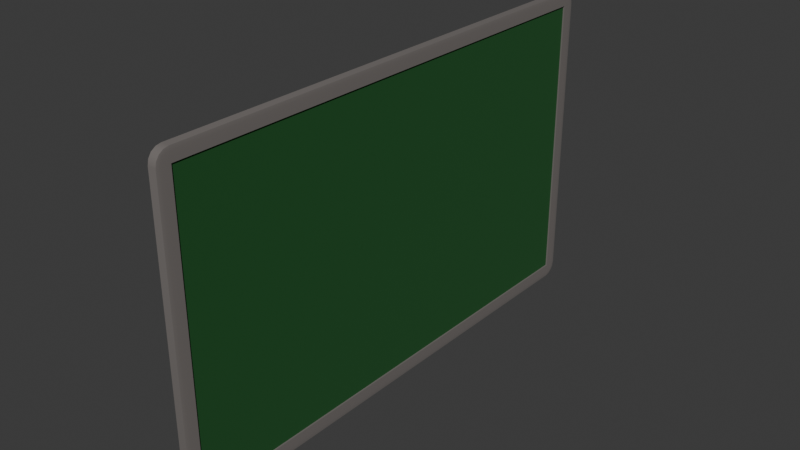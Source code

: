 # Source: board_green_gray_.blend  (saved by Blender 4.3.34; exported with 4.5.12 LTS)
import bpy
from mathutils import Matrix  # noqa: F401  (used for matrix-valued properties, if any)

bpy.ops.wm.read_factory_settings(use_empty=True)
scene = bpy.context.scene
scene.name = 'Scene'

# ---- collections
col_collection = bpy.data.collections.new('Collection'); scene.collection.children.link(col_collection)

# ---- materials (node trees are filled in below, after node groups)
mat_material = bpy.data.materials.new('Material')
mat_material.alpha_threshold = 0.0
mat_material.roughness = 0.5
mat_material.line_color = (0.0, 0.0, 0.0, 1.0)
mat_material_001 = bpy.data.materials.new('Material.001')

# ---- node groups
ng_smooth_by_angle = bpy.data.node_groups.new('Smooth by Angle', 'GeometryNodeTree')
_s = ng_smooth_by_angle.interface.new_socket(name='Mesh', in_out='OUTPUT', socket_type='NodeSocketGeometry')
_s = ng_smooth_by_angle.interface.new_socket(name='Mesh', in_out='INPUT', socket_type='NodeSocketGeometry')
_s = ng_smooth_by_angle.interface.new_socket(name='Angle', in_out='INPUT', socket_type='NodeSocketFloat')
_s.subtype = 'ANGLE'
_s.default_value = 0.5236
_s.min_value = 0.0
_s.max_value = 3.142
_s.description = 'Maximum face angle for smooth edges'
_s = ng_smooth_by_angle.interface.new_socket(name='Ignore Sharpness', in_out='INPUT', socket_type='NodeSocketBool')
_s.force_non_field = True
ng_smooth_by_angle.description = 'Set the sharpness of mesh edges based on the angle between the neighboring faces'
ng_smooth_by_angle.is_modifier = True
_N = ng_smooth_by_angle.nodes; _L = ng_smooth_by_angle.links
n0 = _N.new('GeometryNodeSetShadeSmooth'); n0.name = 'Set Shade Smooth'; n0.location = (120, -80)
n0.domain = 'EDGE'
n1 = _N.new('GeometryNodeSetShadeSmooth'); n1.name = 'Set Shade Smooth.001'; n1.location = (300, -80)
n2 = _N.new('NodeGroupOutput'); n2.name = 'Group Output'; n2.location = (480, -80)
n3 = _N.new('GeometryNodeInputMeshEdgeAngle'); n3.name = 'Edge Angle'; n3.location = (-440, -240)
n4 = _N.new('NodeGroupInput'); n4.name = 'Group Input'; n4.location = (-80, -80)
n5 = _N.new('GeometryNodeInputEdgeSmooth'); n5.name = 'Is Edge Smooth'; n5.location = (-260, -120)
n6 = _N.new('GeometryNodeInputShadeSmooth'); n6.name = 'Is Shade Smooth'; n6.location = (-440, -397)
n7 = _N.new('FunctionNodeCompare'); n7.name = 'Compare'; n7.location = (-260, -260)
n7.operation = 'LESS_EQUAL'
n7.inputs[6].default_value = (0.0, 0.0, 0.0, 0.0)
n7.inputs[7].default_value = (0.0, 0.0, 0.0, 0.0)
n8 = _N.new('FunctionNodeBooleanMath'); n8.name = 'Boolean Math.001'; n8.location = (-80, -260)
n9 = _N.new('NodeGroupInput'); n9.name = 'Group Input.001'; n9.location = (-440, -329)
n10 = _N.new('NodeGroupInput'); n10.name = 'Group Input.002'; n10.location = (-259, -189)
n11 = _N.new('FunctionNodeBooleanMath'); n11.name = 'Boolean Math'; n11.location = (-80, -149)
n11.operation = 'OR'
n12 = _N.new('FunctionNodeBooleanMath'); n12.name = 'Boolean Math.002'; n12.location = (-260, -380)
n12.operation = 'OR'
n13 = _N.new('NodeGroupInput'); n13.name = 'Group Input.003'; n13.location = (-440, -460)
_L.new(n3.outputs[0], n7.inputs[0])
_L.new(n1.outputs[0], n2.inputs[0])
_L.new(n9.outputs[1], n7.inputs[1])
_L.new(n7.outputs[0], n8.inputs[0])
_L.new(n4.outputs[0], n0.inputs[0])
_L.new(n0.outputs[0], n1.inputs[0])
_L.new(n8.outputs[0], n0.inputs[2])
_L.new(n10.outputs[2], n11.inputs[1])
_L.new(n5.outputs[0], n11.inputs[0])
_L.new(n11.outputs[0], n0.inputs[1])
_L.new(n13.outputs[2], n12.inputs[1])
_L.new(n6.outputs[0], n12.inputs[0])
_L.new(n12.outputs[0], n8.inputs[1])
n2.is_active_output = True

# ---- material node trees
mat_material.use_nodes = True; mat_material.node_tree.nodes.clear()
_N = mat_material.node_tree.nodes; _L = mat_material.node_tree.links
n0 = _N.new('ShaderNodeOutputMaterial'); n0.name = 'Material Output'; n0.location = (300, 300)
n1 = _N.new('ShaderNodeBsdfPrincipled'); n1.name = 'Principled BSDF'; n1.location = (10, 300)
n1.inputs[0].default_value = (0.174, 0.1571, 0.1487, 1.0)
n1.inputs[2].default_value = 1.0
n1.inputs[3].default_value = 1.45
_L.new(n1.outputs[0], n0.inputs[0])
n0.is_active_output = True
mat_material_001.use_nodes = True; mat_material_001.node_tree.nodes.clear()
_N = mat_material_001.node_tree.nodes; _L = mat_material_001.node_tree.links
n0 = _N.new('ShaderNodeBsdfPrincipled'); n0.name = 'Principled BSDF'; n0.location = (10, 300)
n0.inputs[0].default_value = (0.0061, 0.08398, 0.0139, 1.0)
n0.inputs[2].default_value = 1.0
n1 = _N.new('ShaderNodeOutputMaterial'); n1.name = 'Material Output'; n1.location = (300, 300)
_L.new(n0.outputs[0], n1.inputs[0])
n1.is_active_output = True

# ---- world
world_world = bpy.data.worlds.new('World'); scene.world = world_world
world_world.use_nodes = True; world_world.node_tree.nodes.clear()
_N = world_world.node_tree.nodes; _L = world_world.node_tree.links
n0 = _N.new('ShaderNodeOutputWorld'); n0.name = 'World Output'; n0.location = (300, 300)
n1 = _N.new('ShaderNodeBackground'); n1.name = 'Background'; n1.location = (10, 300)
n1.inputs[0].default_value = (0.05088, 0.05088, 0.05088, 1.0)
_L.new(n1.outputs[0], n0.inputs[0])
n0.is_active_output = True
world_world.color = (0.05088, 0.05088, 0.05088)
world_world.sun_shadow_jitter_overblur = 0.0

# ---- meshes
me_cube_001 = bpy.data.meshes.new('Cube.001')
me_cube_001.from_pydata([(-0.06789, -2.31, -2.52), (-0.06789, -2.52, -2.31), (-0.06789, -2.391, -2.504), (-0.06789, -2.459, -2.459), (-0.06789, -2.504, -2.391), (-0.06789, -2.52, 2.31), (-0.06789, -2.31, 2.52), (-0.06789, -2.504, 2.391), (-0.06789, -2.459, 2.459), (-0.06789, -2.391, 2.504), (-0.06789, 5.744, -2.31), (-0.06789, 5.535, -2.52), (-0.06789, 5.729, -2.391), (-0.06789, 5.683, -2.459), (-0.06789, 5.615, -2.504), (-0.06789, 5.535, 2.52), (-0.06789, 5.744, 2.31), (-0.06789, 5.615, 2.504), (-0.06789, 5.683, 2.459), (-0.06789, 5.729, 2.391), (0.06224, -2.31, -2.52), (0.06789, -2.31, -2.31), (0.06224, -2.52, -2.31), (0.06441, -2.31, -2.504), (0.06624, -2.31, -2.459), (0.06224, -2.391, -2.504), (0.06446, -2.393, -2.485), (0.06595, -2.388, -2.448), (0.06551, -2.431, -2.431), (0.06746, -2.391, -2.31), (0.06624, -2.459, -2.31), (0.06746, -2.31, -2.391), (0.06694, -2.393, -2.393), (0.06595, -2.448, -2.388), (0.06224, -2.504, -2.391), (0.06224, -2.459, -2.459), (0.06441, -2.504, -2.31), (0.06446, -2.485, -2.393), (0.06435, -2.448, -2.448), (0.06224, -2.31, 2.52), (0.06224, -2.52, 2.31), (0.06789, -2.31, 2.31), (0.06224, -2.391, 2.504), (0.06224, -2.459, 2.459), (0.06441, -2.31, 2.504), (0.06446, -2.393, 2.485), (0.06435, -2.448, 2.448), (0.06551, -2.431, 2.431), (0.06441, -2.504, 2.31), (0.06624, -2.459, 2.31), (0.06224, -2.504, 2.391), (0.06446, -2.485, 2.393), (0.06595, -2.448, 2.388), (0.06746, -2.31, 2.391), (0.06624, -2.31, 2.459), (0.06746, -2.391, 2.31), (0.06694, -2.393, 2.393), (0.06595, -2.388, 2.448), (0.06224, 5.535, -2.52), (0.06224, 5.744, -2.31), (0.06789, 5.535, -2.31), (0.06224, 5.615, -2.504), (0.06224, 5.683, -2.459), (0.06441, 5.535, -2.504), (0.06446, 5.617, -2.485), (0.06435, 5.672, -2.448), (0.06551, 5.656, -2.431), (0.06441, 5.729, -2.31), (0.06624, 5.683, -2.31), (0.06224, 5.729, -2.391), (0.06446, 5.709, -2.393), (0.06595, 5.672, -2.388), (0.06746, 5.535, -2.391), (0.06624, 5.535, -2.459), (0.06746, 5.615, -2.31), (0.06694, 5.617, -2.393), (0.06595, 5.613, -2.448), (0.06224, 5.535, 2.52), (0.06789, 5.535, 2.31), (0.06224, 5.744, 2.31), (0.06441, 5.535, 2.504), (0.06624, 5.535, 2.459), (0.06224, 5.615, 2.504), (0.06446, 5.617, 2.485), (0.06595, 5.613, 2.448), (0.06551, 5.656, 2.431), (0.06746, 5.615, 2.31), (0.06624, 5.683, 2.31), (0.06746, 5.535, 2.391), (0.06694, 5.617, 2.393), (0.06595, 5.672, 2.388), (0.06224, 5.729, 2.391), (0.06224, 5.683, 2.459), (0.06441, 5.729, 2.31), (0.06446, 5.709, 2.393), (0.06435, 5.672, 2.448), (0.04362, 5.535, 2.31), (0.04362, 5.535, -2.31), (0.04362, -2.31, -2.31), (0.04362, -2.31, 2.31)], [], [(22, 40, 5, 1), (60, 78, 96, 97), (77, 15, 6, 39), (0, 2, 3, 4, 1, 5, 7, 8, 9, 6, 15, 17, 18, 19, 16, 10, 12, 13, 14, 11), (10, 16, 79, 59), (20, 23, 26, 25), (23, 24, 27, 26), (25, 26, 38, 35), (26, 27, 28, 38), (21, 29, 32, 31), (29, 30, 33, 32), (31, 32, 27, 24), (32, 33, 28, 27), (22, 34, 37, 36), (34, 35, 38, 37), (36, 37, 33, 30), (37, 38, 28, 33), (39, 42, 45, 44), (42, 43, 46, 45), (44, 45, 57, 54), (45, 46, 47, 57), (40, 48, 51, 50), (48, 49, 52, 51), (50, 51, 46, 43), (51, 52, 47, 46), (41, 53, 56, 55), (53, 54, 57, 56), (55, 56, 52, 49), (56, 57, 47, 52), (58, 61, 64, 63), (61, 62, 65, 64), (63, 64, 76, 73), (64, 65, 66, 76), (59, 67, 70, 69), (67, 68, 71, 70), (69, 70, 65, 62), (70, 71, 66, 65), (60, 72, 75, 74), (72, 73, 76, 75), (74, 75, 71, 68), (75, 76, 66, 71), (77, 80, 83, 82), (80, 81, 84, 83), (82, 83, 95, 92), (83, 84, 85, 95), (78, 86, 89, 88), (86, 87, 90, 89), (88, 89, 84, 81), (89, 90, 85, 84), (79, 91, 94, 93), (91, 92, 95, 94), (93, 94, 90, 87), (94, 95, 85, 90), (58, 11, 14, 61), (61, 14, 13, 62), (62, 13, 12, 69), (69, 12, 10, 59), (15, 77, 82, 17), (17, 82, 92, 18), (18, 92, 91, 19), (19, 91, 79, 16), (78, 60, 74, 86), (86, 74, 68, 87), (87, 68, 67, 93), (93, 67, 59, 79), (20, 58, 63, 23), (23, 63, 73, 24), (24, 73, 72, 31), (31, 72, 60, 21), (77, 39, 44, 80), (80, 44, 54, 81), (81, 54, 53, 88), (88, 53, 41, 78), (40, 22, 36, 48), (48, 36, 30, 49), (49, 30, 29, 55), (55, 29, 21, 41), (0, 20, 25, 2), (2, 25, 35, 3), (3, 35, 34, 4), (4, 34, 22, 1), (39, 6, 9, 42), (42, 9, 8, 43), (43, 8, 7, 50), (50, 7, 5, 40), (11, 58, 20, 0), (97, 96, 99, 98), (21, 60, 97, 98), (78, 41, 99, 96), (41, 21, 98, 99)])
me_cube_001.polygons.foreach_set('use_smooth', [True] * 90)
me_cube_001.polygons.foreach_set('material_index', [0, 0, 0, 0, 0, 0, 0, 0, 0, 0, 0, 0, 0, 0, 0, 0, 0, 0, 0, 0, 0, 0, 0, 0, 0, 0, 0, 0, 0, 0, 0, 0, 0, 0, 0, 0, 0, 0, 0, 0, 0, 0, 0, 0, 0, 0, 0, 0, 0, 0, 0, 0, 0, 0, 0, 0, 0, 0, 0, 0, 0, 0, 0, 0, 0, 0, 0, 0, 0, 0, 0, 0, 0, 0, 0, 0, 0, 0, 0, 0, 0, 0, 0, 0, 0, 0, 1, 0, 0, 0])
_uv = me_cube_001.uv_layers.new(name='UVMap')
_uv.uv.foreach_set('vector', [0.3854, 0.7604, 0.6146, 0.7604, 0.6146, 1.0, 0.3854, 1.0, 0.3854, 0.5104, 0.6146, 0.5104, 0.6146, 0.5104, 0.3854, 0.5104, 0.6354, 0.5104, 0.875, 0.5104, 0.875, 0.7396, 0.6354, 0.7396, 0.375, 0.0104, 0.3758, 0.006423, 0.378, 0.003047, 0.3814, 0.000792, 0.3854, 0.0, 0.6146, 0.0, 0.6186, 0.000792, 0.622, 0.003047, 0.6242, 0.006423, 0.625, 0.0104, 0.625, 0.2396, 0.6242, 0.2436, 0.622, 0.247, 0.6186, 0.2492, 0.6146, 0.25, 0.3854, 0.25, 0.3814, 0.2492, 0.378, 0.247, 0.3758, 0.2436, 0.375, 0.2396, 0.3854, 0.25, 0.6146, 0.25, 0.6146, 0.4896, 0.3854, 0.4896, 0.3646, 0.7396, 0.3686, 0.7396, 0.3687, 0.7437, 0.3646, 0.7436, 0.3686, 0.7396, 0.375, 0.7396, 0.375, 0.7435, 0.3687, 0.7437, 0.3646, 0.7436, 0.3687, 0.7437, 0.3685, 0.75, 0.3646, 0.75, 0.3687, 0.7437, 0.375, 0.7435, 0.3765, 0.75, 0.3685, 0.75, 0.3854, 0.7396, 0.3854, 0.7436, 0.3813, 0.7437, 0.3814, 0.7396, 0.3854, 0.7436, 0.3854, 0.75, 0.3815, 0.75, 0.3813, 0.7437, 0.3814, 0.7396, 0.3813, 0.7437, 0.375, 0.7435, 0.375, 0.7396, 0.3813, 0.7437, 0.3815, 0.75, 0.3765, 0.75, 0.375, 0.7435, 0.3854, 0.7604, 0.3814, 0.7604, 0.3813, 0.7563, 0.3854, 0.7564, 0.3814, 0.7604, 0.375, 0.7604, 0.375, 0.7565, 0.3813, 0.7563, 0.3854, 0.7564, 0.3813, 0.7563, 0.3815, 0.75, 0.3854, 0.75, 0.3813, 0.7563, 0.375, 0.7565, 0.3765, 0.75, 0.3815, 0.75, 0.6354, 0.7396, 0.6354, 0.7436, 0.6313, 0.7437, 0.6314, 0.7396, 0.6354, 0.7436, 0.6354, 0.75, 0.6315, 0.75, 0.6313, 0.7437, 0.6314, 0.7396, 0.6313, 0.7437, 0.625, 0.7435, 0.625, 0.7396, 0.6313, 0.7437, 0.6315, 0.75, 0.625, 0.7485, 0.625, 0.7435, 0.6146, 0.7604, 0.6146, 0.7564, 0.6187, 0.7563, 0.6186, 0.7604, 0.6146, 0.7564, 0.6146, 0.75, 0.6185, 0.75, 0.6187, 0.7563, 0.6186, 0.7604, 0.6187, 0.7563, 0.625, 0.7565, 0.625, 0.7604, 0.6187, 0.7563, 0.6185, 0.75, 0.625, 0.7485, 0.625, 0.7565, 0.6146, 0.7396, 0.6186, 0.7396, 0.6187, 0.7437, 0.6146, 0.7436, 0.6186, 0.7396, 0.625, 0.7396, 0.625, 0.7435, 0.6187, 0.7437, 0.6146, 0.7436, 0.6187, 0.7437, 0.6185, 0.75, 0.6146, 0.75, 0.6187, 0.7437, 0.625, 0.7435, 0.625, 0.7485, 0.6185, 0.75, 0.3646, 0.5104, 0.3646, 0.5064, 0.3687, 0.5063, 0.3686, 0.5104, 0.3646, 0.5064, 0.3646, 0.5, 0.3685, 0.5, 0.3687, 0.5063, 0.3686, 0.5104, 0.3687, 0.5063, 0.375, 0.5065, 0.375, 0.5104, 0.3687, 0.5063, 0.3685, 0.5, 0.375, 0.5015, 0.375, 0.5065, 0.3854, 0.4896, 0.3854, 0.4936, 0.3813, 0.4937, 0.3814, 0.4896, 0.3854, 0.4936, 0.3854, 0.5, 0.3815, 0.5, 0.3813, 0.4937, 0.3814, 0.4896, 0.3813, 0.4937, 0.375, 0.4935, 0.375, 0.4896, 0.3813, 0.4937, 0.3815, 0.5, 0.375, 0.5015, 0.375, 0.4935, 0.3854, 0.5104, 0.3814, 0.5104, 0.3813, 0.5063, 0.3854, 0.5064, 0.3814, 0.5104, 0.375, 0.5104, 0.375, 0.5065, 0.3813, 0.5063, 0.3854, 0.5064, 0.3813, 0.5063, 0.3815, 0.5, 0.3854, 0.5, 0.3813, 0.5063, 0.375, 0.5065, 0.375, 0.5015, 0.3815, 0.5, 0.6354, 0.5104, 0.6314, 0.5104, 0.6313, 0.5063, 0.6354, 0.5064, 0.6314, 0.5104, 0.625, 0.5104, 0.625, 0.5065, 0.6313, 0.5063, 0.6354, 0.5064, 0.6313, 0.5063, 0.6315, 0.5, 0.6354, 0.5, 0.6313, 0.5063, 0.625, 0.5065, 0.6235, 0.5, 0.6315, 0.5, 0.6146, 0.5104, 0.6146, 0.5064, 0.6187, 0.5063, 0.6186, 0.5104, 0.6146, 0.5064, 0.6146, 0.5, 0.6185, 0.5, 0.6187, 0.5063, 0.6186, 0.5104, 0.6187, 0.5063, 0.625, 0.5065, 0.625, 0.5104, 0.6187, 0.5063, 0.6185, 0.5, 0.6235, 0.5, 0.625, 0.5065, 0.6146, 0.4896, 0.6186, 0.4896, 0.6187, 0.4937, 0.6146, 0.4936, 0.6186, 0.4896, 0.625, 0.4896, 0.625, 0.4935, 0.6187, 0.4937, 0.6146, 0.4936, 0.6187, 0.4937, 0.6185, 0.5, 0.6146, 0.5, 0.6187, 0.4937, 0.625, 0.4935, 0.6235, 0.5, 0.6185, 0.5, 0.3646, 0.5104, 0.125, 0.5104, 0.125, 0.5064, 0.3646, 0.5064, 0.3646, 0.5064, 0.125, 0.5064, 0.125, 0.5, 0.3646, 0.5, 0.375, 0.4896, 0.375, 0.25, 0.3814, 0.25, 0.3814, 0.4896, 0.3814, 0.4896, 0.3814, 0.25, 0.3854, 0.25, 0.3854, 0.4896, 0.875, 0.5104, 0.6354, 0.5104, 0.6354, 0.5064, 0.875, 0.5064, 0.875, 0.5064, 0.6354, 0.5064, 0.6354, 0.5, 0.875, 0.5, 0.625, 0.25, 0.625, 0.4896, 0.6186, 0.4896, 0.6186, 0.25, 0.6186, 0.25, 0.6186, 0.4896, 0.6146, 0.4896, 0.6146, 0.25, 0.6146, 0.5104, 0.3854, 0.5104, 0.3854, 0.5064, 0.6146, 0.5064, 0.6146, 0.5064, 0.3854, 0.5064, 0.3854, 0.5, 0.6146, 0.5, 0.6146, 0.5, 0.3854, 0.5, 0.3854, 0.4936, 0.6146, 0.4936, 0.6146, 0.4936, 0.3854, 0.4936, 0.3854, 0.4896, 0.6146, 0.4896, 0.3646, 0.7396, 0.3646, 0.5104, 0.3686, 0.5104, 0.3686, 0.7396, 0.3686, 0.7396, 0.3686, 0.5104, 0.375, 0.5104, 0.375, 0.7396, 0.375, 0.7396, 0.375, 0.5104, 0.3814, 0.5104, 0.3814, 0.7396, 0.3814, 0.7396, 0.3814, 0.5104, 0.3854, 0.5104, 0.3854, 0.7396, 0.6354, 0.5104, 0.6354, 0.7396, 0.6314, 0.7396, 0.6314, 0.5104, 0.6314, 0.5104, 0.6314, 0.7396, 0.625, 0.7396, 0.625, 0.5104, 0.625, 0.5104, 0.625, 0.7396, 0.6186, 0.7396, 0.6186, 0.5104, 0.6186, 0.5104, 0.6186, 0.7396, 0.6146, 0.7396, 0.6146, 0.5104, 0.6146, 0.7604, 0.3854, 0.7604, 0.3854, 0.7564, 0.6146, 0.7564, 0.6146, 0.7564, 0.3854, 0.7564, 0.3854, 0.75, 0.6146, 0.75, 0.6146, 0.75, 0.3854, 0.75, 0.3854, 0.7436, 0.6146, 0.7436, 0.6146, 0.7436, 0.3854, 0.7436, 0.3854, 0.7396, 0.6146, 0.7396, 0.125, 0.7396, 0.3646, 0.7396, 0.3646, 0.7436, 0.125, 0.7436, 0.125, 0.7436, 0.3646, 0.7436, 0.3646, 0.75, 0.125, 0.75, 0.375, 1.0, 0.375, 0.7604, 0.3814, 0.7604, 0.3814, 1.0, 0.3814, 1.0, 0.3814, 0.7604, 0.3854, 0.7604, 0.3854, 1.0, 0.6354, 0.7396, 0.875, 0.7396, 0.875, 0.7436, 0.6354, 0.7436, 0.6354, 0.7436, 0.875, 0.7436, 0.875, 0.75, 0.6354, 0.75, 0.625, 0.7604, 0.625, 1.0, 0.6186, 1.0, 0.6186, 0.7604, 0.6186, 0.7604, 0.6186, 1.0, 0.6146, 1.0, 0.6146, 0.7604, 0.125, 0.5104, 0.3646, 0.5104, 0.3646, 0.7396, 0.125, 0.7396, 0.3854, 0.5104, 0.6146, 0.5104, 0.6146, 0.7396, 0.3854, 0.7396, 0.3854, 0.7396, 0.3854, 0.5104, 0.3854, 0.5104, 0.3854, 0.7396, 0.6146, 0.5104, 0.6146, 0.7396, 0.6146, 0.7396, 0.6146, 0.5104, 0.6146, 0.7396, 0.3854, 0.7396, 0.3854, 0.7396, 0.6146, 0.7396])
me_cube_001.materials.append(mat_material)
me_cube_001.materials.append(mat_material_001)
me_cube_001.update()

# ---- objects
ob_cube = bpy.data.objects.new('Cube', me_cube_001)

# ---- transforms, parenting, visibility, modifiers, constraints
ob_cube.location = (0.0, 0.0, 3.0)
_m = ob_cube.modifiers.new('Smooth by Angle', 'NODES')
_m.node_group = ng_smooth_by_angle
_m.use_pin_to_last = True
_m.show_group_selector = False

# ---- collection membership
col_collection.objects.link(ob_cube)

# ---- scene / render settings (as saved in the file)
scene.frame_start = 1; scene.frame_end = 250; scene.frame_set(1)
scene.render.engine = 'BLENDER_EEVEE_NEXT'
bpy.context.view_layer.update()

# ---- added for rendering (the .blend has no active camera and no usable light): camera, sun
cam_auto = bpy.data.cameras.new('AutoCamera')
cam_auto.lens = 50.0
cam_auto.sensor_width = 36.0
cam_auto.clip_end = 1000.0
ob_auto_camera = bpy.data.objects.new('AutoCamera', cam_auto)
scene.collection.objects.link(ob_auto_camera)
ob_auto_camera.location = (8.9571, -9.13628, 10.1657)
ob_auto_camera.rotation_euler = (1.09748, -7.21219e-08, 0.694738)
scene.camera = ob_auto_camera
light_auto_sun = bpy.data.lights.new('AutoSun', 'SUN')
light_auto_sun.energy = 3.0
light_auto_sun.angle = 0.0523599
ob_auto_sun = bpy.data.objects.new('AutoSun', light_auto_sun)
scene.collection.objects.link(ob_auto_sun)
ob_auto_sun.rotation_euler = (0.872665, 0.174533, 0.523599)
bpy.context.view_layer.update()
